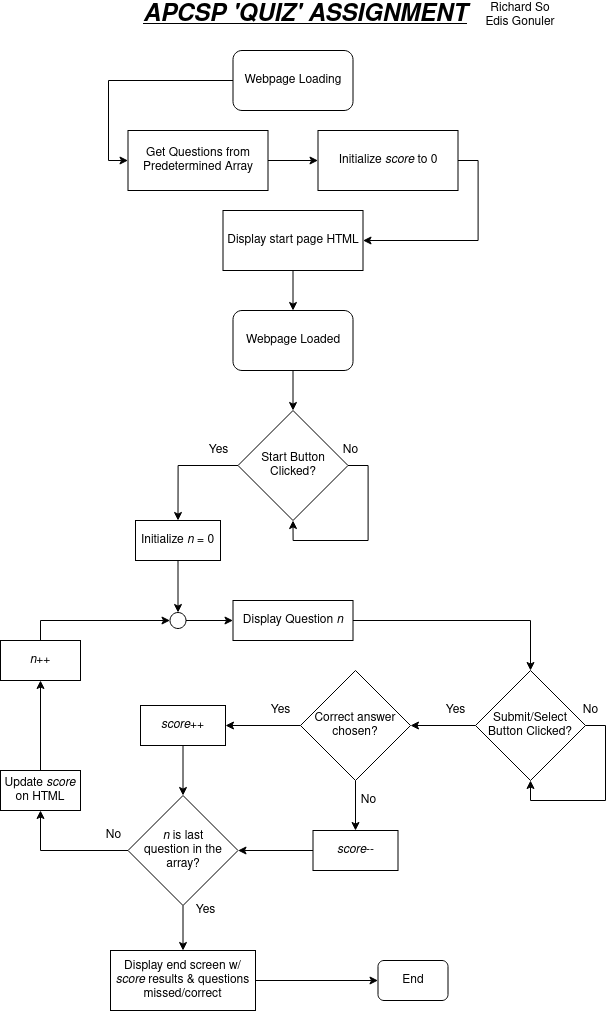

The diagram above was exported from draw.io. Its source (the exported page's mxGraphModel, read from the mxfile embedded in the PNG):
<mxGraphModel dx="2844" dy="1576" grid="1" gridSize="10" guides="1" tooltips="1" connect="1" arrows="1" fold="1" page="1" pageScale="1" pageWidth="850" pageHeight="1100" math="0" shadow="0">
  <root>
    <mxCell id="0" />
    <mxCell id="1" parent="0" />
    <mxCell id="HZ-HHSU-JwKumsxtmRAY-1" value="&lt;u&gt;&lt;i&gt;&lt;b&gt;&lt;font style=&quot;font-size: 24px&quot;&gt;APCSP 'QUIZ' ASSIGNMENT&lt;/font&gt;&lt;/b&gt;&lt;/i&gt;&lt;/u&gt;" style="text;html=1;strokeColor=none;fillColor=none;align=center;verticalAlign=middle;whiteSpace=wrap;rounded=0;" parent="1" vertex="1">
      <mxGeometry x="250" y="10" width="350" height="30" as="geometry" />
    </mxCell>
    <mxCell id="Pvvumym-Q7UM6aVQnaCx-28" style="edgeStyle=orthogonalEdgeStyle;rounded=0;orthogonalLoop=1;jettySize=auto;html=1;entryX=0;entryY=0.5;entryDx=0;entryDy=0;exitX=0;exitY=0.5;exitDx=0;exitDy=0;" parent="1" source="Pvvumym-Q7UM6aVQnaCx-1" target="Pvvumym-Q7UM6aVQnaCx-3" edge="1">
      <mxGeometry relative="1" as="geometry">
        <Array as="points">
          <mxPoint x="228" y="90" />
          <mxPoint x="228" y="170" />
        </Array>
      </mxGeometry>
    </mxCell>
    <mxCell id="Pvvumym-Q7UM6aVQnaCx-1" value="&lt;div&gt;Webpage Loading&lt;/div&gt;" style="rounded=1;whiteSpace=wrap;html=1;" parent="1" vertex="1">
      <mxGeometry x="352.5" y="60" width="120" height="60" as="geometry" />
    </mxCell>
    <mxCell id="Pvvumym-Q7UM6aVQnaCx-21" style="edgeStyle=orthogonalEdgeStyle;rounded=0;orthogonalLoop=1;jettySize=auto;html=1;entryX=0;entryY=0.5;entryDx=0;entryDy=0;" parent="1" source="Pvvumym-Q7UM6aVQnaCx-3" target="Pvvumym-Q7UM6aVQnaCx-5" edge="1">
      <mxGeometry relative="1" as="geometry" />
    </mxCell>
    <mxCell id="Pvvumym-Q7UM6aVQnaCx-3" value="Get Questions from Predetermined Array" style="rounded=0;whiteSpace=wrap;html=1;" parent="1" vertex="1">
      <mxGeometry x="247.5" y="140" width="140" height="60" as="geometry" />
    </mxCell>
    <mxCell id="Pvvumym-Q7UM6aVQnaCx-27" style="edgeStyle=orthogonalEdgeStyle;rounded=0;orthogonalLoop=1;jettySize=auto;html=1;entryX=1;entryY=0.5;entryDx=0;entryDy=0;exitX=1;exitY=0.5;exitDx=0;exitDy=0;" parent="1" source="Pvvumym-Q7UM6aVQnaCx-5" target="Pvvumym-Q7UM6aVQnaCx-8" edge="1">
      <mxGeometry relative="1" as="geometry" />
    </mxCell>
    <mxCell id="Pvvumym-Q7UM6aVQnaCx-5" value="Initialize &lt;i&gt;score&lt;/i&gt; to 0" style="rounded=0;whiteSpace=wrap;html=1;" parent="1" vertex="1">
      <mxGeometry x="437.5" y="140" width="140" height="60" as="geometry" />
    </mxCell>
    <mxCell id="Pvvumym-Q7UM6aVQnaCx-17" style="edgeStyle=orthogonalEdgeStyle;rounded=0;orthogonalLoop=1;jettySize=auto;html=1;entryX=0.5;entryY=0;entryDx=0;entryDy=0;" parent="1" source="Pvvumym-Q7UM6aVQnaCx-7" target="Pvvumym-Q7UM6aVQnaCx-16" edge="1">
      <mxGeometry relative="1" as="geometry" />
    </mxCell>
    <mxCell id="Pvvumym-Q7UM6aVQnaCx-7" value="&lt;div&gt;Webpage Loaded&lt;/div&gt;" style="rounded=1;whiteSpace=wrap;html=1;" parent="1" vertex="1">
      <mxGeometry x="352.5" y="320" width="120" height="60" as="geometry" />
    </mxCell>
    <mxCell id="Pvvumym-Q7UM6aVQnaCx-25" style="edgeStyle=orthogonalEdgeStyle;rounded=0;orthogonalLoop=1;jettySize=auto;html=1;entryX=0.5;entryY=0;entryDx=0;entryDy=0;" parent="1" source="Pvvumym-Q7UM6aVQnaCx-8" target="Pvvumym-Q7UM6aVQnaCx-7" edge="1">
      <mxGeometry relative="1" as="geometry" />
    </mxCell>
    <mxCell id="Pvvumym-Q7UM6aVQnaCx-8" value="Display start page HTML" style="rounded=0;whiteSpace=wrap;html=1;" parent="1" vertex="1">
      <mxGeometry x="342.5" y="220" width="140" height="60" as="geometry" />
    </mxCell>
    <mxCell id="Pvvumym-Q7UM6aVQnaCx-26" style="edgeStyle=orthogonalEdgeStyle;rounded=0;orthogonalLoop=1;jettySize=auto;html=1;entryX=0.5;entryY=1;entryDx=0;entryDy=0;exitX=1;exitY=0.5;exitDx=0;exitDy=0;" parent="1" source="Pvvumym-Q7UM6aVQnaCx-16" target="Pvvumym-Q7UM6aVQnaCx-16" edge="1">
      <mxGeometry relative="1" as="geometry">
        <mxPoint x="507.5" y="580" as="targetPoint" />
      </mxGeometry>
    </mxCell>
    <mxCell id="Pvvumym-Q7UM6aVQnaCx-16" value="Start Button Clicked?" style="rhombus;whiteSpace=wrap;html=1;" parent="1" vertex="1">
      <mxGeometry x="357.5" y="420" width="110" height="110" as="geometry" />
    </mxCell>
    <mxCell id="Pvvumym-Q7UM6aVQnaCx-20" value="No" style="text;html=1;align=center;verticalAlign=middle;resizable=0;points=[];autosize=1;" parent="1" vertex="1">
      <mxGeometry x="455" y="450" width="30" height="20" as="geometry" />
    </mxCell>
    <mxCell id="Pvvumym-Q7UM6aVQnaCx-36" style="edgeStyle=orthogonalEdgeStyle;rounded=0;orthogonalLoop=1;jettySize=auto;html=1;entryX=0.5;entryY=0;entryDx=0;entryDy=0;" parent="1" source="Pvvumym-Q7UM6aVQnaCx-29" target="Pvvumym-Q7UM6aVQnaCx-35" edge="1">
      <mxGeometry relative="1" as="geometry" />
    </mxCell>
    <mxCell id="Pvvumym-Q7UM6aVQnaCx-29" value="Display Question &lt;i&gt;n&lt;/i&gt;" style="rounded=0;whiteSpace=wrap;html=1;" parent="1" vertex="1">
      <mxGeometry x="352.5" y="610" width="120" height="40" as="geometry" />
    </mxCell>
    <mxCell id="Pvvumym-Q7UM6aVQnaCx-31" value="Yes" style="text;html=1;align=center;verticalAlign=middle;resizable=0;points=[];autosize=1;" parent="1" vertex="1">
      <mxGeometry x="317.5" y="450" width="40" height="20" as="geometry" />
    </mxCell>
    <mxCell id="Pvvumym-Q7UM6aVQnaCx-76" style="edgeStyle=orthogonalEdgeStyle;rounded=0;orthogonalLoop=1;jettySize=auto;html=1;exitX=0.5;exitY=1;exitDx=0;exitDy=0;entryX=0.5;entryY=0;entryDx=0;entryDy=0;" parent="1" source="Pvvumym-Q7UM6aVQnaCx-32" target="Pvvumym-Q7UM6aVQnaCx-73" edge="1">
      <mxGeometry relative="1" as="geometry" />
    </mxCell>
    <mxCell id="Pvvumym-Q7UM6aVQnaCx-32" value="Initialize &lt;i&gt;n&lt;/i&gt; = 0" style="rounded=0;whiteSpace=wrap;html=1;" parent="1" vertex="1">
      <mxGeometry x="255" y="530" width="85" height="40" as="geometry" />
    </mxCell>
    <mxCell id="Pvvumym-Q7UM6aVQnaCx-33" style="edgeStyle=orthogonalEdgeStyle;rounded=0;orthogonalLoop=1;jettySize=auto;html=1;entryX=0.5;entryY=0;entryDx=0;entryDy=0;exitX=0;exitY=0.5;exitDx=0;exitDy=0;" parent="1" source="Pvvumym-Q7UM6aVQnaCx-16" target="Pvvumym-Q7UM6aVQnaCx-32" edge="1">
      <mxGeometry relative="1" as="geometry">
        <mxPoint x="357.5" y="475" as="sourcePoint" />
        <mxPoint x="352.5" y="630" as="targetPoint" />
        <Array as="points" />
      </mxGeometry>
    </mxCell>
    <mxCell id="Pvvumym-Q7UM6aVQnaCx-37" style="edgeStyle=orthogonalEdgeStyle;rounded=0;orthogonalLoop=1;jettySize=auto;html=1;entryX=0.5;entryY=1;entryDx=0;entryDy=0;exitX=1;exitY=0.5;exitDx=0;exitDy=0;" parent="1" source="Pvvumym-Q7UM6aVQnaCx-35" target="Pvvumym-Q7UM6aVQnaCx-35" edge="1">
      <mxGeometry relative="1" as="geometry">
        <mxPoint x="545" y="820" as="targetPoint" />
      </mxGeometry>
    </mxCell>
    <mxCell id="Pvvumym-Q7UM6aVQnaCx-41" style="edgeStyle=orthogonalEdgeStyle;rounded=0;orthogonalLoop=1;jettySize=auto;html=1;entryX=1;entryY=0.5;entryDx=0;entryDy=0;" parent="1" source="Pvvumym-Q7UM6aVQnaCx-35" target="Pvvumym-Q7UM6aVQnaCx-40" edge="1">
      <mxGeometry relative="1" as="geometry" />
    </mxCell>
    <mxCell id="Pvvumym-Q7UM6aVQnaCx-35" value="Submit/Select Button Clicked?" style="rhombus;whiteSpace=wrap;html=1;" parent="1" vertex="1">
      <mxGeometry x="595" y="680" width="110" height="110" as="geometry" />
    </mxCell>
    <mxCell id="Pvvumym-Q7UM6aVQnaCx-38" value="No" style="text;html=1;align=center;verticalAlign=middle;resizable=0;points=[];autosize=1;" parent="1" vertex="1">
      <mxGeometry x="695" y="710" width="30" height="20" as="geometry" />
    </mxCell>
    <mxCell id="Pvvumym-Q7UM6aVQnaCx-45" style="edgeStyle=orthogonalEdgeStyle;rounded=0;orthogonalLoop=1;jettySize=auto;html=1;entryX=1;entryY=0.5;entryDx=0;entryDy=0;" parent="1" source="Pvvumym-Q7UM6aVQnaCx-40" target="Pvvumym-Q7UM6aVQnaCx-44" edge="1">
      <mxGeometry relative="1" as="geometry" />
    </mxCell>
    <mxCell id="Pvvumym-Q7UM6aVQnaCx-48" style="edgeStyle=orthogonalEdgeStyle;rounded=0;orthogonalLoop=1;jettySize=auto;html=1;entryX=0.5;entryY=0;entryDx=0;entryDy=0;" parent="1" source="Pvvumym-Q7UM6aVQnaCx-40" target="Pvvumym-Q7UM6aVQnaCx-47" edge="1">
      <mxGeometry relative="1" as="geometry" />
    </mxCell>
    <mxCell id="Pvvumym-Q7UM6aVQnaCx-40" value="Correct answer chosen?" style="rhombus;whiteSpace=wrap;html=1;" parent="1" vertex="1">
      <mxGeometry x="420" y="680" width="110" height="110" as="geometry" />
    </mxCell>
    <mxCell id="Pvvumym-Q7UM6aVQnaCx-42" value="Yes" style="text;html=1;align=center;verticalAlign=middle;resizable=0;points=[];autosize=1;" parent="1" vertex="1">
      <mxGeometry x="555" y="710" width="40" height="20" as="geometry" />
    </mxCell>
    <mxCell id="Pvvumym-Q7UM6aVQnaCx-55" style="edgeStyle=orthogonalEdgeStyle;rounded=0;orthogonalLoop=1;jettySize=auto;html=1;entryX=0.5;entryY=0;entryDx=0;entryDy=0;" parent="1" source="Pvvumym-Q7UM6aVQnaCx-44" target="Pvvumym-Q7UM6aVQnaCx-53" edge="1">
      <mxGeometry relative="1" as="geometry" />
    </mxCell>
    <mxCell id="Pvvumym-Q7UM6aVQnaCx-44" value="&lt;i&gt;score&lt;/i&gt;++" style="rounded=0;whiteSpace=wrap;html=1;" parent="1" vertex="1">
      <mxGeometry x="260" y="715" width="85" height="40" as="geometry" />
    </mxCell>
    <mxCell id="Pvvumym-Q7UM6aVQnaCx-46" value="Yes" style="text;html=1;align=center;verticalAlign=middle;resizable=0;points=[];autosize=1;" parent="1" vertex="1">
      <mxGeometry x="380" y="710" width="40" height="20" as="geometry" />
    </mxCell>
    <mxCell id="Pvvumym-Q7UM6aVQnaCx-54" style="edgeStyle=orthogonalEdgeStyle;rounded=0;orthogonalLoop=1;jettySize=auto;html=1;entryX=1;entryY=0.5;entryDx=0;entryDy=0;" parent="1" source="Pvvumym-Q7UM6aVQnaCx-47" target="Pvvumym-Q7UM6aVQnaCx-53" edge="1">
      <mxGeometry relative="1" as="geometry" />
    </mxCell>
    <mxCell id="Pvvumym-Q7UM6aVQnaCx-47" value="&lt;i&gt;score&lt;/i&gt;--" style="rounded=0;whiteSpace=wrap;html=1;" parent="1" vertex="1">
      <mxGeometry x="432.5" y="840" width="85" height="40" as="geometry" />
    </mxCell>
    <mxCell id="Pvvumym-Q7UM6aVQnaCx-49" value="No" style="text;html=1;align=center;verticalAlign=middle;resizable=0;points=[];autosize=1;" parent="1" vertex="1">
      <mxGeometry x="472.5" y="800" width="30" height="20" as="geometry" />
    </mxCell>
    <mxCell id="Pvvumym-Q7UM6aVQnaCx-74" style="edgeStyle=orthogonalEdgeStyle;rounded=0;orthogonalLoop=1;jettySize=auto;html=1;entryX=0.5;entryY=0;entryDx=0;entryDy=0;" parent="1" source="Pvvumym-Q7UM6aVQnaCx-53" target="Pvvumym-Q7UM6aVQnaCx-64" edge="1">
      <mxGeometry relative="1" as="geometry" />
    </mxCell>
    <mxCell id="Pvvumym-Q7UM6aVQnaCx-53" value="&lt;div&gt;&lt;font style=&quot;font-size: 12px&quot;&gt;&lt;i&gt;n &lt;/i&gt;is last&lt;/font&gt;&lt;/div&gt;&lt;div&gt;&lt;font style=&quot;font-size: 12px&quot;&gt;question in the array?&lt;/font&gt;&lt;/div&gt;" style="rhombus;whiteSpace=wrap;html=1;" parent="1" vertex="1">
      <mxGeometry x="247.5" y="805" width="110" height="110" as="geometry" />
    </mxCell>
    <mxCell id="Pvvumym-Q7UM6aVQnaCx-58" value="No" style="text;html=1;align=center;verticalAlign=middle;resizable=0;points=[];autosize=1;" parent="1" vertex="1">
      <mxGeometry x="217.5" y="835" width="30" height="20" as="geometry" />
    </mxCell>
    <mxCell id="Pvvumym-Q7UM6aVQnaCx-59" value="Update &lt;i&gt;score&lt;/i&gt; on HTML" style="rounded=0;whiteSpace=wrap;html=1;" parent="1" vertex="1">
      <mxGeometry x="120" y="780" width="80" height="40" as="geometry" />
    </mxCell>
    <mxCell id="Pvvumym-Q7UM6aVQnaCx-60" style="edgeStyle=orthogonalEdgeStyle;rounded=0;orthogonalLoop=1;jettySize=auto;html=1;entryX=0.5;entryY=1;entryDx=0;entryDy=0;" parent="1" source="Pvvumym-Q7UM6aVQnaCx-53" target="Pvvumym-Q7UM6aVQnaCx-59" edge="1">
      <mxGeometry relative="1" as="geometry">
        <mxPoint x="412.5" y="650" as="targetPoint" />
        <mxPoint x="185" y="860" as="sourcePoint" />
        <Array as="points">
          <mxPoint x="160" y="860" />
        </Array>
      </mxGeometry>
    </mxCell>
    <mxCell id="Pvvumym-Q7UM6aVQnaCx-63" style="edgeStyle=orthogonalEdgeStyle;rounded=0;orthogonalLoop=1;jettySize=auto;html=1;entryX=0;entryY=0.5;entryDx=0;entryDy=0;exitX=0.5;exitY=0;exitDx=0;exitDy=0;" parent="1" source="Pvvumym-Q7UM6aVQnaCx-61" target="Pvvumym-Q7UM6aVQnaCx-73" edge="1">
      <mxGeometry relative="1" as="geometry">
        <Array as="points">
          <mxPoint x="160" y="630" />
        </Array>
      </mxGeometry>
    </mxCell>
    <mxCell id="Pvvumym-Q7UM6aVQnaCx-61" value="&lt;i&gt;n&lt;/i&gt;++" style="rounded=0;whiteSpace=wrap;html=1;" parent="1" vertex="1">
      <mxGeometry x="120" y="650" width="80" height="40" as="geometry" />
    </mxCell>
    <mxCell id="Pvvumym-Q7UM6aVQnaCx-62" style="edgeStyle=orthogonalEdgeStyle;rounded=0;orthogonalLoop=1;jettySize=auto;html=1;entryX=0.5;entryY=1;entryDx=0;entryDy=0;" parent="1" source="Pvvumym-Q7UM6aVQnaCx-59" target="Pvvumym-Q7UM6aVQnaCx-61" edge="1">
      <mxGeometry relative="1" as="geometry">
        <mxPoint x="482.5" y="650" as="targetPoint" />
        <mxPoint x="160" y="780" as="sourcePoint" />
        <Array as="points" />
      </mxGeometry>
    </mxCell>
    <mxCell id="Pvvumym-Q7UM6aVQnaCx-69" style="edgeStyle=orthogonalEdgeStyle;rounded=0;orthogonalLoop=1;jettySize=auto;html=1;exitX=1;exitY=0.5;exitDx=0;exitDy=0;entryX=0;entryY=0.5;entryDx=0;entryDy=0;" parent="1" source="Pvvumym-Q7UM6aVQnaCx-64" target="Pvvumym-Q7UM6aVQnaCx-68" edge="1">
      <mxGeometry relative="1" as="geometry" />
    </mxCell>
    <mxCell id="Pvvumym-Q7UM6aVQnaCx-64" value="Display end screen w/ &lt;i&gt;score&lt;/i&gt; results &amp;amp; questions missed/correct" style="rounded=0;whiteSpace=wrap;html=1;" parent="1" vertex="1">
      <mxGeometry x="230" y="960" width="145" height="60" as="geometry" />
    </mxCell>
    <mxCell id="Pvvumym-Q7UM6aVQnaCx-67" value="Yes" style="text;html=1;align=center;verticalAlign=middle;resizable=0;points=[];autosize=1;" parent="1" vertex="1">
      <mxGeometry x="305" y="910" width="40" height="20" as="geometry" />
    </mxCell>
    <mxCell id="Pvvumym-Q7UM6aVQnaCx-68" value="End" style="rounded=1;whiteSpace=wrap;html=1;" parent="1" vertex="1">
      <mxGeometry x="497.5" y="970" width="70" height="40" as="geometry" />
    </mxCell>
    <mxCell id="Pvvumym-Q7UM6aVQnaCx-72" value="&lt;div&gt;Richard So&lt;/div&gt;&lt;div&gt;Edis Gonuler&lt;br&gt;&lt;/div&gt;" style="text;html=1;strokeColor=none;fillColor=none;align=center;verticalAlign=middle;whiteSpace=wrap;rounded=0;" parent="1" vertex="1">
      <mxGeometry x="600" y="10" width="80" height="30" as="geometry" />
    </mxCell>
    <mxCell id="Pvvumym-Q7UM6aVQnaCx-77" style="edgeStyle=orthogonalEdgeStyle;rounded=0;orthogonalLoop=1;jettySize=auto;html=1;entryX=0;entryY=0.5;entryDx=0;entryDy=0;" parent="1" source="Pvvumym-Q7UM6aVQnaCx-73" target="Pvvumym-Q7UM6aVQnaCx-29" edge="1">
      <mxGeometry relative="1" as="geometry" />
    </mxCell>
    <mxCell id="Pvvumym-Q7UM6aVQnaCx-73" value="" style="ellipse;whiteSpace=wrap;html=1;aspect=fixed;" parent="1" vertex="1">
      <mxGeometry x="289.5" y="622" width="16" height="16" as="geometry" />
    </mxCell>
  </root>
</mxGraphModel>